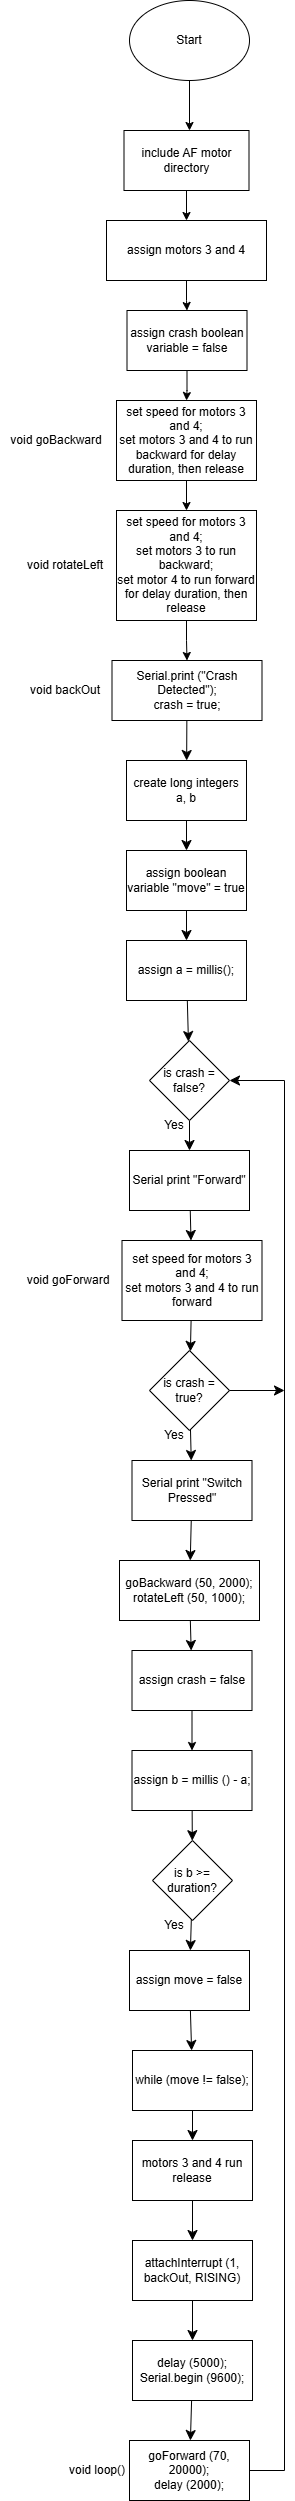

The diagram above was exported from draw.io. Its source (the exported page's mxGraphModel, read from the mxfile embedded in the PNG):
<mxGraphModel dx="765" dy="829" grid="1" gridSize="10" guides="1" tooltips="1" connect="1" arrows="1" fold="1" page="1" pageScale="1" pageWidth="850" pageHeight="1100" math="0" shadow="0">
  <root>
    <mxCell id="0" />
    <mxCell id="1" parent="0" />
    <mxCell id="XSWVWRDxkPNYDk-PR182-1" parent="1" style="ellipse;whiteSpace=wrap;html=1;" value="Start" vertex="1">
      <mxGeometry height="80" width="120" x="365" y="30" as="geometry" />
    </mxCell>
    <mxCell id="XSWVWRDxkPNYDk-PR182-3" edge="1" parent="1" source="XSWVWRDxkPNYDk-PR182-1" style="endArrow=classic;html=1;rounded=0;exitX=0.5;exitY=1;exitDx=0;exitDy=0;" value="">
      <mxGeometry height="50" relative="1" width="50" as="geometry">
        <mxPoint x="450" y="380" as="sourcePoint" />
        <mxPoint x="425" y="160" as="targetPoint" />
      </mxGeometry>
    </mxCell>
    <mxCell id="XEH0ZGz2PJob-yrIgbSY-3" edge="1" parent="1" source="XEH0ZGz2PJob-yrIgbSY-1" style="edgeStyle=orthogonalEdgeStyle;rounded=0;orthogonalLoop=1;jettySize=auto;html=1;" target="XEH0ZGz2PJob-yrIgbSY-2" value="">
      <mxGeometry relative="1" as="geometry" />
    </mxCell>
    <mxCell id="XEH0ZGz2PJob-yrIgbSY-1" parent="1" style="rounded=0;whiteSpace=wrap;html=1;" value="include AF motor directory" vertex="1">
      <mxGeometry height="60" width="125" x="359.5" y="160" as="geometry" />
    </mxCell>
    <mxCell id="XEH0ZGz2PJob-yrIgbSY-5" edge="1" parent="1" source="XEH0ZGz2PJob-yrIgbSY-2" style="edgeStyle=orthogonalEdgeStyle;rounded=0;orthogonalLoop=1;jettySize=auto;html=1;" target="XEH0ZGz2PJob-yrIgbSY-4" value="">
      <mxGeometry relative="1" as="geometry" />
    </mxCell>
    <mxCell id="XEH0ZGz2PJob-yrIgbSY-2" parent="1" style="rounded=0;whiteSpace=wrap;html=1;" value="assign motors 3 and 4" vertex="1">
      <mxGeometry height="60" width="160" x="342" y="250" as="geometry" />
    </mxCell>
    <mxCell id="XEH0ZGz2PJob-yrIgbSY-7" edge="1" parent="1" source="XEH0ZGz2PJob-yrIgbSY-4" style="edgeStyle=orthogonalEdgeStyle;rounded=0;orthogonalLoop=1;jettySize=auto;html=1;" target="XEH0ZGz2PJob-yrIgbSY-6" value="">
      <mxGeometry relative="1" as="geometry" />
    </mxCell>
    <mxCell id="XEH0ZGz2PJob-yrIgbSY-4" parent="1" style="rounded=0;whiteSpace=wrap;html=1;" value="assign crash boolean variable = false" vertex="1">
      <mxGeometry height="60" width="120" x="362.5" y="340" as="geometry" />
    </mxCell>
    <mxCell id="XEH0ZGz2PJob-yrIgbSY-9" edge="1" parent="1" source="XEH0ZGz2PJob-yrIgbSY-6" style="edgeStyle=orthogonalEdgeStyle;rounded=0;orthogonalLoop=1;jettySize=auto;html=1;" target="XEH0ZGz2PJob-yrIgbSY-8" value="">
      <mxGeometry relative="1" as="geometry" />
    </mxCell>
    <mxCell id="XEH0ZGz2PJob-yrIgbSY-6" parent="1" style="rounded=0;whiteSpace=wrap;html=1;" value="set speed for motors 3 and 4;&lt;div&gt;set motors 3 and 4 to run backward for delay duration, then release&lt;/div&gt;" vertex="1">
      <mxGeometry height="80" width="140" x="352" y="430" as="geometry" />
    </mxCell>
    <mxCell id="XEH0ZGz2PJob-yrIgbSY-8" parent="1" style="rounded=0;whiteSpace=wrap;html=1;" value="set speed for motors 3 and 4;&lt;div&gt;set motors 3 to run backward;&lt;/div&gt;&lt;div&gt;set motor 4 to run forward for delay duration, then release&lt;/div&gt;" vertex="1">
      <mxGeometry height="110" width="140" x="352" y="540" as="geometry" />
    </mxCell>
    <mxCell id="XEH0ZGz2PJob-yrIgbSY-13" edge="1" parent="1" source="XEH0ZGz2PJob-yrIgbSY-8" style="edgeStyle=orthogonalEdgeStyle;rounded=0;orthogonalLoop=1;jettySize=auto;html=1;exitX=0.5;exitY=1;exitDx=0;exitDy=0;" target="XEH0ZGz2PJob-yrIgbSY-12" value="">
      <mxGeometry relative="1" as="geometry">
        <mxPoint x="422" y="690" as="sourcePoint" />
      </mxGeometry>
    </mxCell>
    <mxCell id="urKsbastS_bA_tU4ldT2-8" edge="1" parent="1" source="XEH0ZGz2PJob-yrIgbSY-12" style="edgeStyle=none;curved=1;rounded=0;orthogonalLoop=1;jettySize=auto;html=1;fontSize=12;startSize=8;endSize=8;" target="urKsbastS_bA_tU4ldT2-6" value="">
      <mxGeometry relative="1" as="geometry" />
    </mxCell>
    <mxCell id="XEH0ZGz2PJob-yrIgbSY-12" parent="1" style="rounded=0;whiteSpace=wrap;html=1;" value="Serial.print (&quot;Crash Detected&quot;);&lt;div&gt;crash = true;&lt;/div&gt;" vertex="1">
      <mxGeometry height="60" width="150" x="347.5" y="690" as="geometry" />
    </mxCell>
    <mxCell id="urKsbastS_bA_tU4ldT2-31" edge="1" parent="1" source="VRakigGV1aaH1DEBBvtg-3" style="edgeStyle=none;curved=1;rounded=0;orthogonalLoop=1;jettySize=auto;html=1;fontSize=12;startSize=8;endSize=8;" target="urKsbastS_bA_tU4ldT2-30" value="">
      <mxGeometry relative="1" as="geometry" />
    </mxCell>
    <mxCell id="VRakigGV1aaH1DEBBvtg-3" parent="1" style="rounded=0;whiteSpace=wrap;html=1;" value="assign b = millis () - a;" vertex="1">
      <mxGeometry height="60" width="120" x="367.5" y="1780" as="geometry" />
    </mxCell>
    <mxCell id="VRakigGV1aaH1DEBBvtg-6" edge="1" parent="1" source="VRakigGV1aaH1DEBBvtg-4" style="edgeStyle=orthogonalEdgeStyle;rounded=0;orthogonalLoop=1;jettySize=auto;html=1;" target="VRakigGV1aaH1DEBBvtg-3" value="">
      <mxGeometry relative="1" as="geometry" />
    </mxCell>
    <mxCell id="VRakigGV1aaH1DEBBvtg-4" parent="1" style="rounded=0;whiteSpace=wrap;html=1;" value="assign crash = false" vertex="1">
      <mxGeometry height="60" width="120" x="367.5" y="1680" as="geometry" />
    </mxCell>
    <mxCell id="urKsbastS_bA_tU4ldT2-1" parent="1" style="text;html=1;whiteSpace=wrap;strokeColor=none;fillColor=none;align=center;verticalAlign=middle;rounded=0;" value="void goBackward" vertex="1">
      <mxGeometry height="30" width="112" x="235.5" y="455" as="geometry" />
    </mxCell>
    <mxCell id="urKsbastS_bA_tU4ldT2-2" parent="1" style="text;html=1;whiteSpace=wrap;strokeColor=none;fillColor=none;align=center;verticalAlign=middle;rounded=0;" value="void rotateLeft" vertex="1">
      <mxGeometry height="30" width="82" x="260" y="580" as="geometry" />
    </mxCell>
    <mxCell id="urKsbastS_bA_tU4ldT2-3" parent="1" style="text;html=1;whiteSpace=wrap;strokeColor=none;fillColor=none;align=center;verticalAlign=middle;rounded=0;" value="void backOut" vertex="1">
      <mxGeometry height="30" width="82" x="260" y="705" as="geometry" />
    </mxCell>
    <mxCell id="urKsbastS_bA_tU4ldT2-24" edge="1" parent="1" source="urKsbastS_bA_tU4ldT2-4" style="edgeStyle=none;curved=1;rounded=0;orthogonalLoop=1;jettySize=auto;html=1;fontSize=12;startSize=8;endSize=8;" target="urKsbastS_bA_tU4ldT2-23" value="">
      <mxGeometry relative="1" as="geometry" />
    </mxCell>
    <mxCell id="urKsbastS_bA_tU4ldT2-4" parent="1" style="rounded=0;whiteSpace=wrap;html=1;" value="set speed for motors 3 and 4;&lt;div&gt;set motors 3 and 4 to run forward&lt;/div&gt;" vertex="1">
      <mxGeometry height="80" width="140" x="357.5" y="1270" as="geometry" />
    </mxCell>
    <mxCell id="urKsbastS_bA_tU4ldT2-5" parent="1" style="text;html=1;whiteSpace=wrap;strokeColor=none;fillColor=none;align=center;verticalAlign=middle;rounded=0;" value="void goForward" vertex="1">
      <mxGeometry height="30" width="112" x="247.5" y="1295" as="geometry" />
    </mxCell>
    <mxCell id="urKsbastS_bA_tU4ldT2-9" edge="1" parent="1" source="urKsbastS_bA_tU4ldT2-6" style="edgeStyle=none;curved=1;rounded=0;orthogonalLoop=1;jettySize=auto;html=1;fontSize=12;startSize=8;endSize=8;" target="urKsbastS_bA_tU4ldT2-7" value="">
      <mxGeometry relative="1" as="geometry" />
    </mxCell>
    <mxCell id="urKsbastS_bA_tU4ldT2-6" parent="1" style="rounded=0;whiteSpace=wrap;html=1;" value="create long integers a, b" vertex="1">
      <mxGeometry height="60" width="120" x="362" y="790" as="geometry" />
    </mxCell>
    <mxCell id="urKsbastS_bA_tU4ldT2-11" edge="1" parent="1" source="urKsbastS_bA_tU4ldT2-7" style="edgeStyle=none;curved=1;rounded=0;orthogonalLoop=1;jettySize=auto;html=1;fontSize=12;startSize=8;endSize=8;" target="urKsbastS_bA_tU4ldT2-10" value="">
      <mxGeometry relative="1" as="geometry" />
    </mxCell>
    <mxCell id="urKsbastS_bA_tU4ldT2-7" parent="1" style="rounded=0;whiteSpace=wrap;html=1;" value="assign boolean variable &quot;move&quot; = true" vertex="1">
      <mxGeometry height="60" width="120" x="362" y="880" as="geometry" />
    </mxCell>
    <mxCell id="urKsbastS_bA_tU4ldT2-13" edge="1" parent="1" source="urKsbastS_bA_tU4ldT2-10" style="edgeStyle=none;curved=1;rounded=0;orthogonalLoop=1;jettySize=auto;html=1;fontSize=12;startSize=8;endSize=8;" target="urKsbastS_bA_tU4ldT2-12" value="">
      <mxGeometry relative="1" as="geometry" />
    </mxCell>
    <mxCell id="urKsbastS_bA_tU4ldT2-10" parent="1" style="rounded=0;whiteSpace=wrap;html=1;" value="assign a = millis();" vertex="1">
      <mxGeometry height="60" width="120" x="362" y="970" as="geometry" />
    </mxCell>
    <mxCell id="urKsbastS_bA_tU4ldT2-16" edge="1" parent="1" source="urKsbastS_bA_tU4ldT2-12" style="edgeStyle=none;curved=1;rounded=0;orthogonalLoop=1;jettySize=auto;html=1;fontSize=12;startSize=8;endSize=8;" target="urKsbastS_bA_tU4ldT2-15" value="">
      <mxGeometry relative="1" as="geometry" />
    </mxCell>
    <mxCell id="urKsbastS_bA_tU4ldT2-12" parent="1" style="rhombus;whiteSpace=wrap;html=1;" value="is crash = false?" vertex="1">
      <mxGeometry height="80" width="80" x="385" y="1070" as="geometry" />
    </mxCell>
    <mxCell id="urKsbastS_bA_tU4ldT2-17" edge="1" parent="1" source="urKsbastS_bA_tU4ldT2-15" style="edgeStyle=none;curved=1;rounded=0;orthogonalLoop=1;jettySize=auto;html=1;fontSize=12;startSize=8;endSize=8;" target="urKsbastS_bA_tU4ldT2-4" value="">
      <mxGeometry relative="1" as="geometry" />
    </mxCell>
    <mxCell id="urKsbastS_bA_tU4ldT2-15" parent="1" style="rounded=0;whiteSpace=wrap;html=1;" value="Serial print &quot;Forward&quot;" vertex="1">
      <mxGeometry height="60" width="120" x="365" y="1180" as="geometry" />
    </mxCell>
    <mxCell id="urKsbastS_bA_tU4ldT2-18" parent="1" style="text;html=1;whiteSpace=wrap;strokeColor=none;fillColor=none;align=center;verticalAlign=middle;rounded=0;" value="Yes" vertex="1">
      <mxGeometry height="30" width="60" x="380" y="1140" as="geometry" />
    </mxCell>
    <mxCell id="urKsbastS_bA_tU4ldT2-28" edge="1" parent="1" source="urKsbastS_bA_tU4ldT2-19" style="edgeStyle=none;curved=1;rounded=0;orthogonalLoop=1;jettySize=auto;html=1;fontSize=12;startSize=8;endSize=8;" target="urKsbastS_bA_tU4ldT2-27" value="">
      <mxGeometry relative="1" as="geometry" />
    </mxCell>
    <mxCell id="urKsbastS_bA_tU4ldT2-19" parent="1" style="rounded=0;whiteSpace=wrap;html=1;" value="Serial print &quot;Switch Pressed&quot;" vertex="1">
      <mxGeometry height="60" width="120" x="367.5" y="1490" as="geometry" />
    </mxCell>
    <mxCell id="urKsbastS_bA_tU4ldT2-25" edge="1" parent="1" source="urKsbastS_bA_tU4ldT2-23" style="edgeStyle=none;curved=1;rounded=0;orthogonalLoop=1;jettySize=auto;html=1;fontSize=12;startSize=8;endSize=8;" target="urKsbastS_bA_tU4ldT2-19" value="">
      <mxGeometry relative="1" as="geometry" />
    </mxCell>
    <mxCell id="urKsbastS_bA_tU4ldT2-23" parent="1" style="rhombus;whiteSpace=wrap;html=1;" value="is crash = true?" vertex="1">
      <mxGeometry height="80" width="80" x="385" y="1380" as="geometry" />
    </mxCell>
    <mxCell id="urKsbastS_bA_tU4ldT2-26" parent="1" style="text;html=1;whiteSpace=wrap;strokeColor=none;fillColor=none;align=center;verticalAlign=middle;rounded=0;" value="Yes" vertex="1">
      <mxGeometry height="30" width="60" x="380" y="1450" as="geometry" />
    </mxCell>
    <mxCell id="urKsbastS_bA_tU4ldT2-29" edge="1" parent="1" source="urKsbastS_bA_tU4ldT2-27" style="edgeStyle=none;curved=1;rounded=0;orthogonalLoop=1;jettySize=auto;html=1;fontSize=12;startSize=8;endSize=8;" target="VRakigGV1aaH1DEBBvtg-4" value="">
      <mxGeometry relative="1" as="geometry" />
    </mxCell>
    <mxCell id="urKsbastS_bA_tU4ldT2-27" parent="1" style="rounded=0;whiteSpace=wrap;html=1;" value="goBackward (50, 2000);&lt;div&gt;rotateLeft (50, 1000);&lt;/div&gt;" vertex="1">
      <mxGeometry height="60" width="140" x="355" y="1590" as="geometry" />
    </mxCell>
    <mxCell id="urKsbastS_bA_tU4ldT2-33" edge="1" parent="1" source="urKsbastS_bA_tU4ldT2-30" style="edgeStyle=none;curved=1;rounded=0;orthogonalLoop=1;jettySize=auto;html=1;fontSize=12;startSize=8;endSize=8;" target="urKsbastS_bA_tU4ldT2-32" value="">
      <mxGeometry relative="1" as="geometry" />
    </mxCell>
    <mxCell id="urKsbastS_bA_tU4ldT2-30" parent="1" style="rhombus;whiteSpace=wrap;html=1;" value="is b &amp;gt;= duration?" vertex="1">
      <mxGeometry height="80" width="80" x="388" y="1870" as="geometry" />
    </mxCell>
    <mxCell id="urKsbastS_bA_tU4ldT2-39" edge="1" parent="1" source="urKsbastS_bA_tU4ldT2-32" style="edgeStyle=none;curved=1;rounded=0;orthogonalLoop=1;jettySize=auto;html=1;fontSize=12;startSize=8;endSize=8;" target="urKsbastS_bA_tU4ldT2-35" value="">
      <mxGeometry relative="1" as="geometry" />
    </mxCell>
    <mxCell id="urKsbastS_bA_tU4ldT2-32" parent="1" style="rounded=0;whiteSpace=wrap;html=1;" value="assign move = false" vertex="1">
      <mxGeometry height="60" width="120" x="365" y="1980" as="geometry" />
    </mxCell>
    <mxCell id="urKsbastS_bA_tU4ldT2-34" parent="1" style="text;html=1;whiteSpace=wrap;strokeColor=none;fillColor=none;align=center;verticalAlign=middle;rounded=0;" value="Yes" vertex="1">
      <mxGeometry height="30" width="60" x="380" y="1940" as="geometry" />
    </mxCell>
    <mxCell id="urKsbastS_bA_tU4ldT2-40" edge="1" parent="1" source="urKsbastS_bA_tU4ldT2-35" style="edgeStyle=none;curved=1;rounded=0;orthogonalLoop=1;jettySize=auto;html=1;fontSize=12;startSize=8;endSize=8;" target="urKsbastS_bA_tU4ldT2-36" value="">
      <mxGeometry relative="1" as="geometry" />
    </mxCell>
    <mxCell id="urKsbastS_bA_tU4ldT2-35" parent="1" style="rounded=0;whiteSpace=wrap;html=1;" value="while (move != false);" vertex="1">
      <mxGeometry height="60" width="120" x="368" y="2080" as="geometry" />
    </mxCell>
    <mxCell id="urKsbastS_bA_tU4ldT2-42" edge="1" parent="1" source="urKsbastS_bA_tU4ldT2-36" style="edgeStyle=none;curved=1;rounded=0;orthogonalLoop=1;jettySize=auto;html=1;fontSize=12;startSize=8;endSize=8;" target="urKsbastS_bA_tU4ldT2-41" value="">
      <mxGeometry relative="1" as="geometry" />
    </mxCell>
    <mxCell id="urKsbastS_bA_tU4ldT2-36" parent="1" style="rounded=0;whiteSpace=wrap;html=1;" value="motors 3 and 4 run release" vertex="1">
      <mxGeometry height="60" width="120" x="368" y="2170" as="geometry" />
    </mxCell>
    <mxCell id="urKsbastS_bA_tU4ldT2-44" edge="1" parent="1" source="urKsbastS_bA_tU4ldT2-41" style="edgeStyle=none;curved=1;rounded=0;orthogonalLoop=1;jettySize=auto;html=1;fontSize=12;startSize=8;endSize=8;" target="urKsbastS_bA_tU4ldT2-43" value="">
      <mxGeometry relative="1" as="geometry" />
    </mxCell>
    <mxCell id="urKsbastS_bA_tU4ldT2-41" parent="1" style="rounded=0;whiteSpace=wrap;html=1;" value="attachInterrupt (1, backOut, RISING)" vertex="1">
      <mxGeometry height="60" width="120" x="368" y="2270" as="geometry" />
    </mxCell>
    <mxCell id="urKsbastS_bA_tU4ldT2-47" edge="1" parent="1" source="urKsbastS_bA_tU4ldT2-43" style="edgeStyle=none;curved=1;rounded=0;orthogonalLoop=1;jettySize=auto;html=1;fontSize=12;startSize=8;endSize=8;" target="urKsbastS_bA_tU4ldT2-45" value="">
      <mxGeometry relative="1" as="geometry" />
    </mxCell>
    <mxCell id="urKsbastS_bA_tU4ldT2-43" parent="1" style="rounded=0;whiteSpace=wrap;html=1;" value="delay (5000);&lt;div&gt;Serial.begin (9600);&lt;/div&gt;" vertex="1">
      <mxGeometry height="60" width="120" x="368" y="2370" as="geometry" />
    </mxCell>
    <mxCell id="urKsbastS_bA_tU4ldT2-45" parent="1" style="rounded=0;whiteSpace=wrap;html=1;" value="goForward (70, 20000);&lt;div&gt;delay (2000);&lt;/div&gt;" vertex="1">
      <mxGeometry height="60" width="120" x="365" y="2470" as="geometry" />
    </mxCell>
    <mxCell id="urKsbastS_bA_tU4ldT2-46" parent="1" style="text;html=1;whiteSpace=wrap;strokeColor=none;fillColor=none;align=center;verticalAlign=middle;rounded=0;" value="void loop()" vertex="1">
      <mxGeometry height="30" width="60" x="302.5" y="2485" as="geometry" />
    </mxCell>
    <mxCell id="urKsbastS_bA_tU4ldT2-48" edge="1" parent="1" source="urKsbastS_bA_tU4ldT2-45" style="endArrow=classic;html=1;rounded=0;fontSize=12;startSize=8;endSize=8;exitX=1;exitY=0.5;exitDx=0;exitDy=0;entryX=1;entryY=0.5;entryDx=0;entryDy=0;" target="urKsbastS_bA_tU4ldT2-12" value="">
      <mxGeometry height="50" relative="1" width="50" as="geometry">
        <Array as="points">
          <mxPoint x="520" y="2500" />
          <mxPoint x="520" y="1110" />
        </Array>
        <mxPoint x="450" y="2300" as="sourcePoint" />
        <mxPoint x="520" y="1030" as="targetPoint" />
      </mxGeometry>
    </mxCell>
    <mxCell id="urKsbastS_bA_tU4ldT2-49" edge="1" parent="1" source="urKsbastS_bA_tU4ldT2-23" style="endArrow=classic;html=1;rounded=0;fontSize=12;startSize=8;endSize=8;curved=1;exitX=1;exitY=0.5;exitDx=0;exitDy=0;" value="">
      <mxGeometry height="50" relative="1" width="50" as="geometry">
        <mxPoint x="450" y="1400" as="sourcePoint" />
        <mxPoint x="520" y="1420" as="targetPoint" />
      </mxGeometry>
    </mxCell>
  </root>
</mxGraphModel>